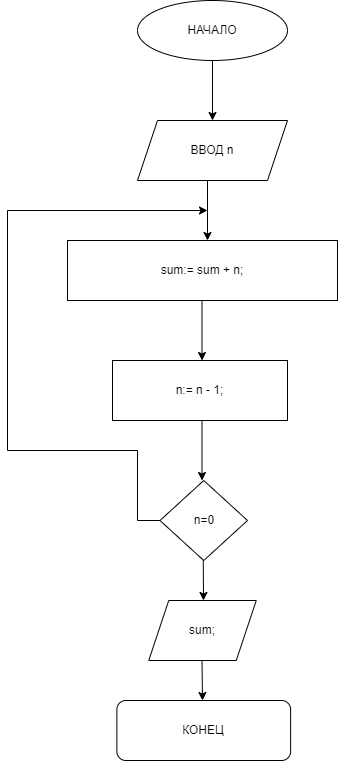

The diagram above was exported from draw.io. Its source (the exported page's mxGraphModel, read from the mxfile embedded in the PNG):
<mxGraphModel dx="1421" dy="794" grid="1" gridSize="10" guides="1" tooltips="1" connect="1" arrows="1" fold="1" page="1" pageScale="1" pageWidth="827" pageHeight="1169" math="0" shadow="0">
  <root>
    <mxCell id="WIyWlLk6GJQsqaUBKTNV-0" />
    <mxCell id="WIyWlLk6GJQsqaUBKTNV-1" parent="WIyWlLk6GJQsqaUBKTNV-0" />
    <mxCell id="ooFyyCWNV-9L9rpYfE9g-0" value="НАЧАЛО" style="ellipse;whiteSpace=wrap;html=1;" vertex="1" parent="WIyWlLk6GJQsqaUBKTNV-1">
      <mxGeometry x="170" y="40" width="150" height="60" as="geometry" />
    </mxCell>
    <mxCell id="ooFyyCWNV-9L9rpYfE9g-5" value="" style="endArrow=classic;html=1;rounded=0;exitX=0.5;exitY=1;exitDx=0;exitDy=0;" edge="1" parent="WIyWlLk6GJQsqaUBKTNV-1" source="ooFyyCWNV-9L9rpYfE9g-0">
      <mxGeometry width="50" height="50" relative="1" as="geometry">
        <mxPoint x="220" y="170" as="sourcePoint" />
        <mxPoint x="245" y="160" as="targetPoint" />
      </mxGeometry>
    </mxCell>
    <mxCell id="ooFyyCWNV-9L9rpYfE9g-6" value="ВВОД n" style="shape=parallelogram;perimeter=parallelogramPerimeter;whiteSpace=wrap;html=1;fixedSize=1;" vertex="1" parent="WIyWlLk6GJQsqaUBKTNV-1">
      <mxGeometry x="170" y="160" width="150" height="60" as="geometry" />
    </mxCell>
    <mxCell id="ooFyyCWNV-9L9rpYfE9g-8" value="" style="endArrow=classic;html=1;rounded=0;exitX=0.5;exitY=1;exitDx=0;exitDy=0;" edge="1" parent="WIyWlLk6GJQsqaUBKTNV-1">
      <mxGeometry width="50" height="50" relative="1" as="geometry">
        <mxPoint x="240" y="220" as="sourcePoint" />
        <mxPoint x="240" y="280" as="targetPoint" />
      </mxGeometry>
    </mxCell>
    <mxCell id="ooFyyCWNV-9L9rpYfE9g-9" value="sum:= sum + n;" style="rounded=0;whiteSpace=wrap;html=1;" vertex="1" parent="WIyWlLk6GJQsqaUBKTNV-1">
      <mxGeometry x="100" y="280" width="270" height="60" as="geometry" />
    </mxCell>
    <mxCell id="ooFyyCWNV-9L9rpYfE9g-10" value="" style="endArrow=classic;html=1;rounded=0;exitX=0.5;exitY=1;exitDx=0;exitDy=0;" edge="1" parent="WIyWlLk6GJQsqaUBKTNV-1">
      <mxGeometry width="50" height="50" relative="1" as="geometry">
        <mxPoint x="234.5" y="340" as="sourcePoint" />
        <mxPoint x="234.5" y="400" as="targetPoint" />
      </mxGeometry>
    </mxCell>
    <mxCell id="ooFyyCWNV-9L9rpYfE9g-11" value="n:= n - 1;" style="rounded=0;whiteSpace=wrap;html=1;" vertex="1" parent="WIyWlLk6GJQsqaUBKTNV-1">
      <mxGeometry x="145" y="400" width="175" height="60" as="geometry" />
    </mxCell>
    <mxCell id="ooFyyCWNV-9L9rpYfE9g-12" value="" style="endArrow=classic;html=1;rounded=0;exitX=0.5;exitY=1;exitDx=0;exitDy=0;" edge="1" parent="WIyWlLk6GJQsqaUBKTNV-1">
      <mxGeometry width="50" height="50" relative="1" as="geometry">
        <mxPoint x="234.5" y="460" as="sourcePoint" />
        <mxPoint x="234.5" y="520" as="targetPoint" />
      </mxGeometry>
    </mxCell>
    <mxCell id="ooFyyCWNV-9L9rpYfE9g-19" style="edgeStyle=orthogonalEdgeStyle;rounded=0;orthogonalLoop=1;jettySize=auto;html=1;" edge="1" parent="WIyWlLk6GJQsqaUBKTNV-1" source="ooFyyCWNV-9L9rpYfE9g-13">
      <mxGeometry relative="1" as="geometry">
        <mxPoint x="240" y="250" as="targetPoint" />
        <Array as="points">
          <mxPoint x="170" y="560" />
          <mxPoint x="170" y="490" />
          <mxPoint x="40" y="490" />
          <mxPoint x="40" y="250" />
        </Array>
      </mxGeometry>
    </mxCell>
    <mxCell id="ooFyyCWNV-9L9rpYfE9g-13" value="n=0" style="rhombus;whiteSpace=wrap;html=1;" vertex="1" parent="WIyWlLk6GJQsqaUBKTNV-1">
      <mxGeometry x="192.5" y="520" width="87.5" height="80" as="geometry" />
    </mxCell>
    <mxCell id="ooFyyCWNV-9L9rpYfE9g-14" value="" style="endArrow=classic;html=1;rounded=0;exitX=0.5;exitY=1;exitDx=0;exitDy=0;" edge="1" parent="WIyWlLk6GJQsqaUBKTNV-1">
      <mxGeometry width="50" height="50" relative="1" as="geometry">
        <mxPoint x="235.75" y="600" as="sourcePoint" />
        <mxPoint x="236" y="640" as="targetPoint" />
      </mxGeometry>
    </mxCell>
    <mxCell id="ooFyyCWNV-9L9rpYfE9g-15" value="sum;" style="shape=parallelogram;perimeter=parallelogramPerimeter;whiteSpace=wrap;html=1;fixedSize=1;" vertex="1" parent="WIyWlLk6GJQsqaUBKTNV-1">
      <mxGeometry x="181.25" y="640" width="107.5" height="60" as="geometry" />
    </mxCell>
    <mxCell id="ooFyyCWNV-9L9rpYfE9g-16" value="" style="endArrow=classic;html=1;rounded=0;exitX=0.5;exitY=1;exitDx=0;exitDy=0;" edge="1" parent="WIyWlLk6GJQsqaUBKTNV-1">
      <mxGeometry width="50" height="50" relative="1" as="geometry">
        <mxPoint x="234.5" y="700" as="sourcePoint" />
        <mxPoint x="235" y="740" as="targetPoint" />
      </mxGeometry>
    </mxCell>
    <mxCell id="ooFyyCWNV-9L9rpYfE9g-17" value="КОНЕЦ" style="rounded=1;whiteSpace=wrap;html=1;" vertex="1" parent="WIyWlLk6GJQsqaUBKTNV-1">
      <mxGeometry x="149.38" y="740" width="173.75" height="60" as="geometry" />
    </mxCell>
  </root>
</mxGraphModel>